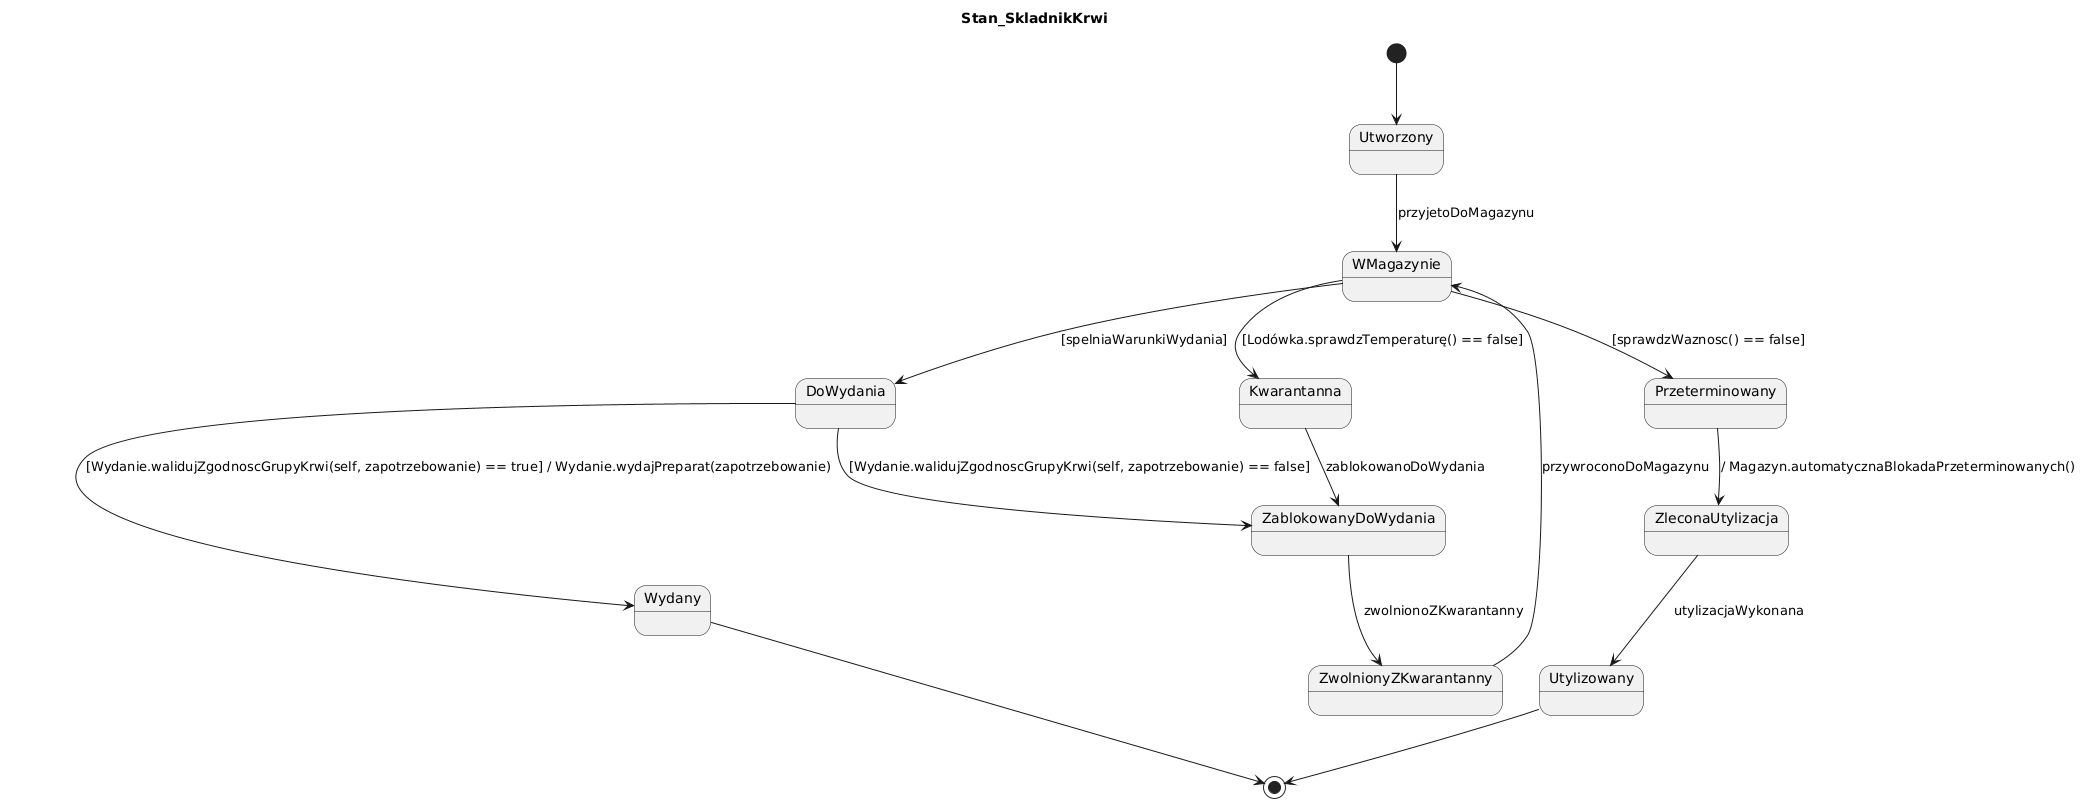

The diagram above was rendered by PlantUML. Its source (embedded in the PNG):
@startuml
title Stan_SkladnikKrwi

[*] --> Utworzony

Utworzony --> WMagazynie : przyjetoDoMagazynu


WMagazynie --> Kwarantanna : [Lodówka.sprawdzTemperaturę() == false]
Kwarantanna --> ZablokowanyDoWydania : zablokowanoDoWydania
ZablokowanyDoWydania --> ZwolnionyZKwarantanny : zwolnionoZKwarantanny
ZwolnionyZKwarantanny --> WMagazynie : przywroconoDoMagazynu

WMagazynie --> DoWydania : [spelniaWarunkiWydania]
DoWydania --> Wydany : [Wydanie.walidujZgodnoscGrupyKrwi(self, zapotrzebowanie) == true] / Wydanie.wydajPreparat(zapotrzebowanie)
DoWydania --> ZablokowanyDoWydania : [Wydanie.walidujZgodnoscGrupyKrwi(self, zapotrzebowanie) == false]

WMagazynie --> Przeterminowany : [sprawdzWaznosc() == false]
Przeterminowany --> ZleconaUtylizacja : / Magazyn.automatycznaBlokadaPrzeterminowanych()
ZleconaUtylizacja --> Utylizowany : utylizacjaWykonana
Utylizowany --> [*]

Wydany --> [*]
@enduml